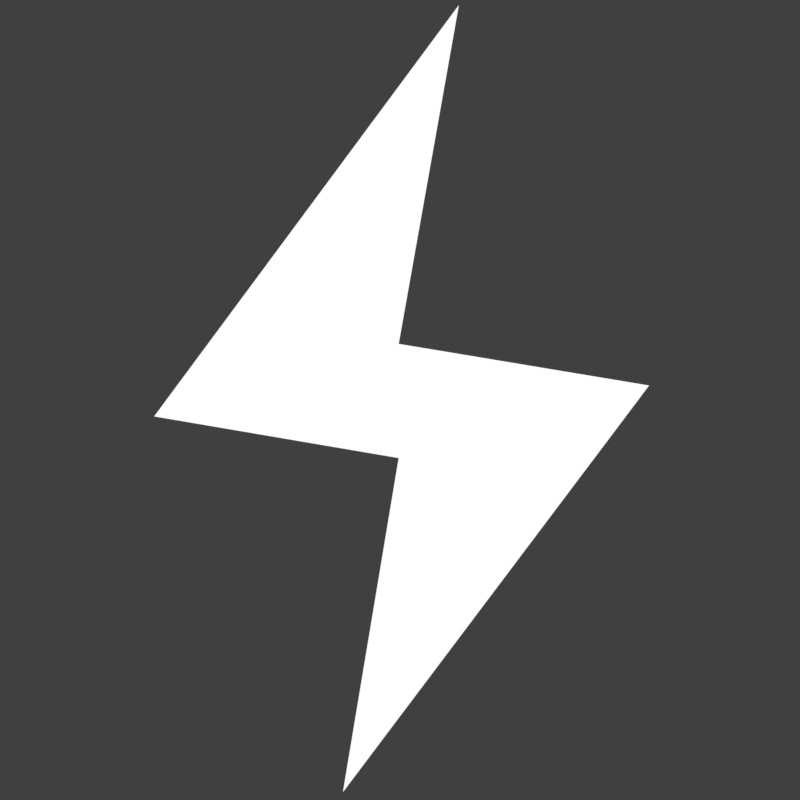 # Source: Untitled.blend  (saved by Blender 4.5.90; exported with 4.5.12 LTS)
import bpy
from mathutils import Matrix  # noqa: F401  (used for matrix-valued properties, if any)

bpy.ops.wm.read_factory_settings(use_empty=True)
scene = bpy.context.scene
scene.name = 'Scene'

# ---- collections
col_collection = bpy.data.collections.new('Collection'); scene.collection.children.link(col_collection)

# ---- materials (node trees are filled in below, after node groups)
mat_material_009 = bpy.data.materials.new('Material.009')
mat_material_009.alpha_threshold = 0.0
mat_material_009.use_backface_culling = True
mat_material_009.roughness = 0.5
mat_material_009.line_color = (0.0, 0.0, 0.0, 1.0)
mat_material_001 = bpy.data.materials.new('Material.001')
mat_material_001.use_backface_culling = True
mat_material_002 = bpy.data.materials.new('Material.002')
mat_material_002.alpha_threshold = 0.0
mat_material_002.use_backface_culling = True
mat_material_002.roughness = 0.5
mat_material_002.line_color = (0.0, 0.0, 0.0, 1.0)
mat_material_007 = bpy.data.materials.new('Material.007')
mat_material_007.use_backface_culling = True
mat_material_003 = bpy.data.materials.new('Material.003')
mat_material_003.use_backface_culling = True

# ---- material node trees
mat_material_009.use_nodes = True; mat_material_009.node_tree.nodes.clear()
_N = mat_material_009.node_tree.nodes; _L = mat_material_009.node_tree.links
n0 = _N.new('ShaderNodeOutputMaterial'); n0.name = 'Material Output'; n0.location = (300, 300)
n1 = _N.new('ShaderNodeEmission'); n1.name = 'Emission'; n1.location = (10, 300)
_L.new(n1.outputs[0], n0.inputs[0])
n0.is_active_output = True
mat_material_001.use_nodes = True; mat_material_001.node_tree.nodes.clear()
_N = mat_material_001.node_tree.nodes; _L = mat_material_001.node_tree.links
n0 = _N.new('ShaderNodeOutputMaterial'); n0.name = 'Material Output'; n0.location = (200, 100)
n1 = _N.new('ShaderNodeEmission'); n1.name = 'Emission'; n1.location = (-200, 100)
n1.inputs[0].default_value = (0.2159, 0.2159, 0.2159, 1.0)
_L.new(n1.outputs[0], n0.inputs[0])
n0.is_active_output = True
mat_material_002.use_nodes = True; mat_material_002.node_tree.nodes.clear()
_N = mat_material_002.node_tree.nodes; _L = mat_material_002.node_tree.links
n0 = _N.new('ShaderNodeOutputMaterial'); n0.name = 'Material Output'; n0.location = (300, 300)
n1 = _N.new('ShaderNodeEmission'); n1.name = 'Emission'; n1.location = (10, 300)
_L.new(n1.outputs[0], n0.inputs[0])
n0.is_active_output = True
mat_material_007.use_nodes = True; mat_material_007.node_tree.nodes.clear()
_N = mat_material_007.node_tree.nodes; _L = mat_material_007.node_tree.links
n0 = _N.new('ShaderNodeOutputMaterial'); n0.name = 'Material Output'; n0.location = (200, 100)
n1 = _N.new('ShaderNodeEmission'); n1.name = 'Emission'; n1.location = (-200, 100)
n1.inputs[0].default_value = (0.0, 0.0, 0.0, 1.0)
_L.new(n1.outputs[0], n0.inputs[0])
n0.is_active_output = True
mat_material_003.use_nodes = True; mat_material_003.node_tree.nodes.clear()
_N = mat_material_003.node_tree.nodes; _L = mat_material_003.node_tree.links
n0 = _N.new('ShaderNodeOutputMaterial'); n0.name = 'Material Output'; n0.location = (200, 100)
n1 = _N.new('ShaderNodeEmission'); n1.name = 'Emission'; n1.location = (-200, 100)
n1.inputs[0].default_value = (0.0, 0.0, 0.0, 1.0)
_L.new(n1.outputs[0], n0.inputs[0])
n0.is_active_output = True

# ---- world
world_world = bpy.data.worlds.new('World'); scene.world = world_world
world_world.use_nodes = True; world_world.node_tree.nodes.clear()
_N = world_world.node_tree.nodes; _L = world_world.node_tree.links
n0 = _N.new('ShaderNodeOutputWorld'); n0.name = 'World Output'; n0.location = (300, 300)
n1 = _N.new('ShaderNodeBackground'); n1.name = 'Background'; n1.location = (10, 300)
n1.inputs[0].default_value = (0.05088, 0.05088, 0.05088, 1.0)
_L.new(n1.outputs[0], n0.inputs[0])
n0.is_active_output = True
world_world.color = (0.05088, 0.05088, 0.05088)
world_world.sun_shadow_jitter_overblur = 0.0

# ---- cameras
cam_camera = bpy.data.cameras.new('Camera')
cam_camera.type = 'ORTHO'
cam_camera.ortho_scale = 2.76

# ---- meshes
me_circle = bpy.data.meshes.new('Circle')
me_circle.from_pydata([(-1.11e-16, 1.0, 3.775e-08), (-0.1913, 0.9619, 3.775e-08), (-0.3536, 0.8536, 3.775e-08), (-0.4619, 0.6913, 3.775e-08), (-0.5, 0.5, 3.775e-08), (-0.4619, 0.3087, 3.775e-08), (-0.3536, 0.1464, 3.775e-08), (-0.1913, 0.03806, 3.775e-08), (-1.11e-16, 0.0, 3.775e-08), (0.1913, 0.03806, 3.775e-08), (0.3536, 0.1464, 3.775e-08), (0.4619, 0.3087, 3.775e-08), (0.5, 0.5, 3.775e-08), (0.4619, 0.6913, 3.775e-08), (0.3536, 0.8536, 3.775e-08), (0.1913, 0.9619, 3.775e-08), (0.866, -0.5, -2.77e-07), (0.9287, -0.3153, -2.303e-07), (0.916, -0.1206, -1.667e-07), (0.8297, 0.05438, -9.592e-08), (0.683, 0.183, -2.877e-08), (0.4983, 0.2457, 2.454e-08), (0.3036, 0.233, 5.59e-08), (0.1286, 0.1467, 6.054e-08), (6.916e-15, -1.179e-14, 3.775e-08), (-0.06271, -0.1847, -9.007e-09), (-0.04995, -0.3794, -7.261e-08), (0.03634, -0.5544, -1.434e-07), (0.183, -0.683, -2.105e-07), (0.3677, -0.7457, -2.638e-07), (0.5624, -0.733, -2.952e-07), (0.7374, -0.6467, -2.998e-07), (-0.866, -0.5, -2.77e-07), (-0.7374, -0.6467, -2.998e-07), (-0.5624, -0.733, -2.952e-07), (-0.3677, -0.7457, -2.638e-07), (-0.183, -0.683, -2.105e-07), (-0.03634, -0.5544, -1.434e-07), (0.04995, -0.3794, -7.261e-08), (0.06271, -0.1847, -9.007e-09), (-6.805e-15, -1.198e-14, 3.775e-08), (-0.1286, 0.1467, 6.054e-08), (-0.3036, 0.233, 5.59e-08), (-0.4983, 0.2457, 2.454e-08), (-0.683, 0.183, -2.877e-08), (-0.8297, 0.05438, -9.592e-08), (-0.916, -0.1206, -1.667e-07), (-0.9287, -0.3153, -2.303e-07), (-0.09724, 0.9889, 3.775e-08), (-0.2769, 0.9144, 3.775e-08), (-0.4144, 0.7769, 3.775e-08), (-0.4889, 0.5972, 3.775e-08), (-0.4889, 0.4028, 3.775e-08), (-0.4144, 0.2231, 3.775e-08), (-0.2769, 0.08555, 3.775e-08), (-0.09724, 0.01113, 3.775e-08), (0.09724, 0.01113, 3.775e-08), (0.2769, 0.08555, 3.775e-08), (0.4144, 0.2231, 3.775e-08), (0.4889, 0.4028, 3.775e-08), (0.4889, 0.5972, 3.775e-08), (0.4144, 0.7769, 3.775e-08), (0.2769, 0.9144, 3.775e-08), (0.09724, 0.9889, 3.775e-08), (0.908, -0.4112, -2.567e-07), (0.9336, -0.2172, -2.003e-07), (0.8829, -0.02813, -1.316e-07), (0.7638, 0.1272, -6.103e-08), (0.5943, 0.225, 5.818e-10), (0.4002, 0.2506, 4.389e-08), (0.2111, 0.1999, 6.231e-08), (0.05585, 0.08076, 5.302e-08), (-0.04201, -0.08875, 1.745e-08), (-0.06756, -0.2828, -3.9e-08), (-0.0169, -0.4719, -1.077e-07), (0.1023, -0.6272, -1.783e-07), (0.2718, -0.725, -2.399e-07), (0.4658, -0.7506, -2.832e-07), (0.6549, -0.6999, -3.016e-07), (0.8102, -0.5808, -2.923e-07), (-0.8088, -0.5795, -2.917e-07), (-0.6541, -0.6983, -3.009e-07), (-0.4657, -0.7487, -2.826e-07), (-0.2724, -0.7233, -2.394e-07), (-0.1035, -0.6258, -1.78e-07), (0.01524, -0.4711, -1.078e-07), (0.06571, -0.2827, -3.929e-08), (0.04026, -0.08935, 1.694e-08), (-0.05725, 0.07954, 5.238e-08), (-0.212, 0.1983, 6.163e-08), (-0.4003, 0.2487, 4.329e-08), (-0.5937, 0.2233, 1.381e-10), (-0.7626, 0.1258, -6.125e-08), (-0.8813, -0.02895, -1.315e-07), (-0.9317, -0.2173, -2e-07), (-0.9063, -0.4107, -2.562e-07)], [], [(1, 49, 2, 50, 3, 51, 4, 52, 5, 53, 6, 54, 7, 55, 8, 56, 9, 57, 10, 58, 11, 59, 12, 60, 13, 61, 14, 62, 15, 63, 0, 48), (17, 65, 18, 66, 19, 67, 20, 68, 21, 69, 22, 70, 23, 71, 24, 72, 25, 73, 26, 74, 27, 75, 28, 76, 29, 77, 30, 78, 31, 79, 16, 64), (33, 81, 34, 82, 35, 83, 36, 84, 37, 85, 38, 86, 39, 87, 40, 88, 41, 89, 42, 90, 43, 91, 44, 92, 45, 93, 46, 94, 47, 95, 32, 80)])
_uv = me_circle.uv_layers.new(name='UVMap')
_uv.uv.foreach_set('vector', [0.0, 0.0, 0.0, 0.0, 0.0, 0.0, 0.0, 0.0, 0.0, 0.0, 0.0, 0.0, 0.0, 0.0, 0.0, 0.0, 0.0, 0.0, 0.0, 0.0, 0.0, 0.0, 0.0, 0.0, 0.0, 0.0, 0.0, 0.0, 0.0, 0.0, 0.0, 0.0, 0.0, 0.0, 0.0, 0.0, 0.0, 0.0, 0.0, 0.0, 0.0, 0.0, 0.0, 0.0, 0.0, 0.0, 0.0, 0.0, 0.0, 0.0, 0.0, 0.0, 0.0, 0.0, 0.0, 0.0, 0.0, 0.0, 0.0, 0.0, 0.0, 0.0, 0.0, 0.0, 0.0, 0.0, 0.0, 0.0, 0.0, 0.0, 0.0, 0.0, 0.0, 0.0, 0.0, 0.0, 0.0, 0.0, 0.0, 0.0, 0.0, 0.0, 0.0, 0.0, 0.0, 0.0, 0.0, 0.0, 0.0, 0.0, 0.0, 0.0, 0.0, 0.0, 0.0, 0.0, 0.0, 0.0, 0.0, 0.0, 0.0, 0.0, 0.0, 0.0, 0.0, 0.0, 0.0, 0.0, 0.0, 0.0, 0.0, 0.0, 0.0, 0.0, 0.0, 0.0, 0.0, 0.0, 0.0, 0.0, 0.0, 0.0, 0.0, 0.0, 0.0, 0.0, 0.0, 0.0, 0.0, 0.0, 0.0, 0.0, 0.0, 0.0, 0.0, 0.0, 0.0, 0.0, 0.0, 0.0, 0.0, 0.0, 0.0, 0.0, 0.0, 0.0, 0.0, 0.0, 0.0, 0.0, 0.0, 0.0, 0.0, 0.0, 0.0, 0.0, 0.0, 0.0, 0.0, 0.0, 0.0, 0.0, 0.0, 0.0, 0.0, 0.0, 0.0, 0.0, 0.0, 0.0, 0.0, 0.0, 0.0, 0.0, 0.0, 0.0, 0.0, 0.0, 0.0, 0.0, 0.0, 0.0, 0.0, 0.0, 0.0, 0.0, 0.0, 0.0, 0.0, 0.0, 0.0, 0.0])
me_circle.materials.append(mat_material_009)
me_circle.update()
me_cube_003 = bpy.data.meshes.new('Cube.003')
me_cube_003.from_pydata([(-0.1983, 0.0, -1.352), (0.2017, 0.0, 1.363), (-0.8494, 0.0, -0.05583), (-0.005937, 0.0, -0.1995), (0.8579, 0.0, 0.05069), (-0.005937, 0.0, 0.1944)], [], [(4, 5, 1, 2, 3, 0)])
me_cube_003.polygons.foreach_set('material_index', [3])
_uv = me_cube_003.uv_layers.new(name='UVMap')
_uv.uv.foreach_set('vector', [1.0, 0.5168, 0.494, 0.5697, 0.6157, 1.0, 0.0, 0.4775, 0.494, 0.4246, 0.3814, 0.0])
me_cube_003.materials.append(mat_material_001)
me_cube_003.materials.append(mat_material_002)
me_cube_003.materials.append(mat_material_007)
me_cube_003.materials.append(mat_material_009)
me_cube_003.materials.append(mat_material_003)
me_cube_003.update()

# ---- objects
ob_zab = bpy.data.objects.new('Zab', me_circle)
ob_energy = bpy.data.objects.new('Energy', me_cube_003)
ob_camera = bpy.data.objects.new('Camera', cam_camera)

# ---- transforms, parenting, visibility, modifiers, constraints
ob_zab.location = (0.0, 0.0, -0.1212)
ob_zab.rotation_euler = (1.571, 2.22e-16, 3.142)
ob_zab.hide_render = True
ob_energy.location = (0.0, 0.0, 0.0)
ob_energy.rotation_euler = (0.0, -0.0, 3.142)
ob_camera.location = (0.0, 3.431, 0.0)
ob_camera.rotation_euler = (1.571, 0.0, 3.142)

# ---- collection membership
col_collection.objects.link(ob_zab)
col_collection.objects.link(ob_energy)
col_collection.objects.link(ob_camera)

# ---- scene / render settings (as saved in the file)
scene.camera = ob_camera
scene.frame_start = 0; scene.frame_end = 250; scene.frame_set(0)
scene.render.engine = 'BLENDER_EEVEE_NEXT'
scene.render.resolution_x = 128
scene.render.resolution_y = 128
scene.render.fps = 60
scene.render.film_transparent = True
scene.view_settings.view_transform = 'Standard'
bpy.context.view_layer.update()
